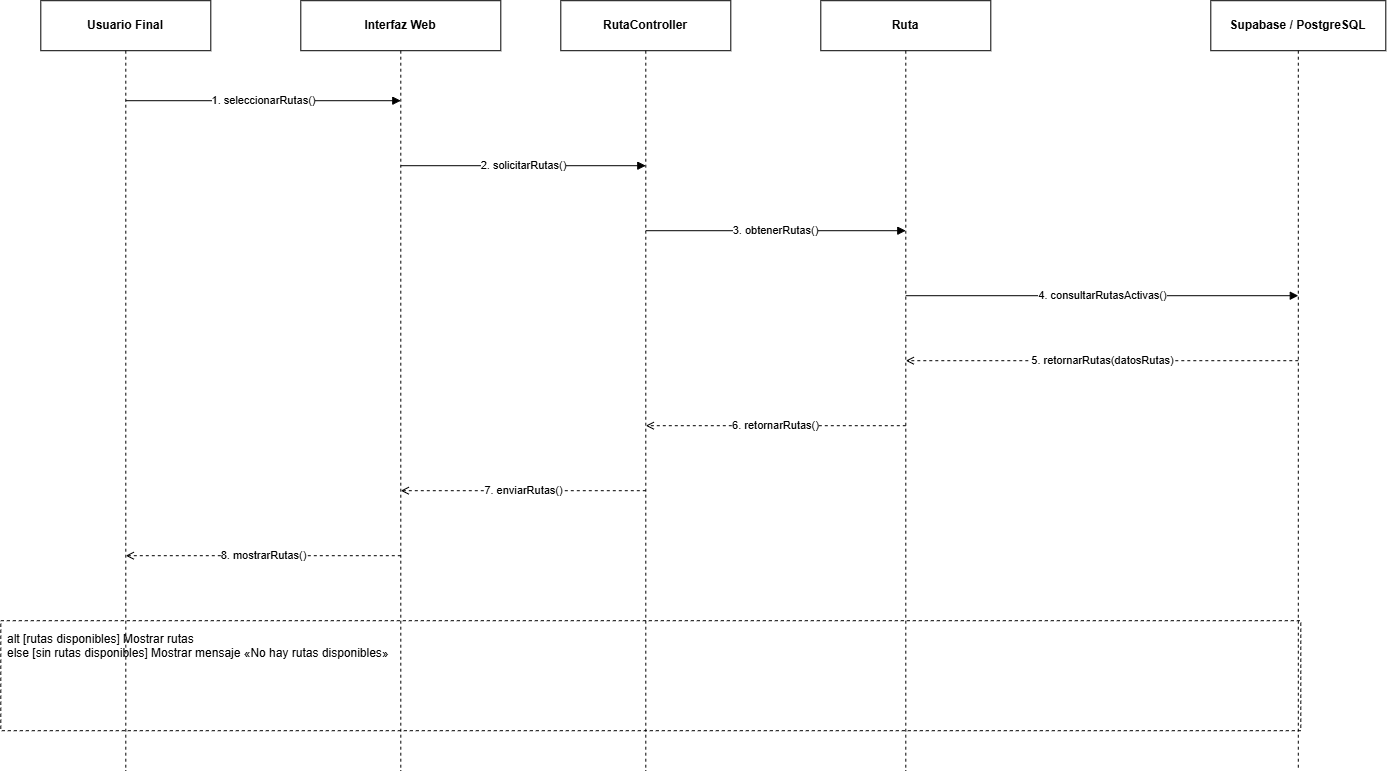

The diagram above was exported from draw.io. Its source (the exported page's mxGraphModel, read from the mxfile embedded in the PNG):
<mxGraphModel dx="1488" dy="782" grid="1" gridSize="10" guides="1" tooltips="1" connect="1" arrows="1" fold="1" page="1" pageScale="1" pageWidth="1500" pageHeight="900" math="0" shadow="0">
  <root>
    <mxCell id="0" />
    <mxCell id="1" parent="0" />
    <mxCell id="p0" parent="1" style="rounded=0;whiteSpace=wrap;html=1;strokeColor=#000000;fillColor=#ffffff;fontStyle=1;" value="Usuario Final" vertex="1">
      <mxGeometry height="50" width="170" x="40" y="20" as="geometry" />
    </mxCell>
    <mxCell id="life0" edge="1" parent="1" style="edgeStyle=none;html=1;dashed=1;dashPattern=3 3;endArrow=none;startArrow=none;strokeColor=#000000;" value="">
      <mxGeometry as="geometry">
        <mxPoint x="125" y="70" as="sourcePoint" />
        <mxPoint x="125" y="790" as="targetPoint" />
      </mxGeometry>
    </mxCell>
    <mxCell id="p1" parent="1" style="rounded=0;whiteSpace=wrap;html=1;strokeColor=#000000;fillColor=#ffffff;fontStyle=1;" value="Interfaz Web" vertex="1">
      <mxGeometry height="50" width="200" x="300" y="20" as="geometry" />
    </mxCell>
    <mxCell id="life1" edge="1" parent="1" style="edgeStyle=none;html=1;dashed=1;dashPattern=3 3;endArrow=none;startArrow=none;strokeColor=#000000;" value="">
      <mxGeometry as="geometry">
        <mxPoint x="400" y="70" as="sourcePoint" />
        <mxPoint x="400" y="790" as="targetPoint" />
      </mxGeometry>
    </mxCell>
    <mxCell id="p2" parent="1" style="rounded=0;whiteSpace=wrap;html=1;strokeColor=#000000;fillColor=#ffffff;fontStyle=1;" value="RutaController" vertex="1">
      <mxGeometry height="50" width="170" x="560" y="20" as="geometry" />
    </mxCell>
    <mxCell id="life2" edge="1" parent="1" style="edgeStyle=none;html=1;dashed=1;dashPattern=3 3;endArrow=none;startArrow=none;strokeColor=#000000;" value="">
      <mxGeometry as="geometry">
        <mxPoint x="645" y="70" as="sourcePoint" />
        <mxPoint x="645" y="790" as="targetPoint" />
      </mxGeometry>
    </mxCell>
    <mxCell id="p3" parent="1" style="rounded=0;whiteSpace=wrap;html=1;strokeColor=#000000;fillColor=#ffffff;fontStyle=1;" value="Ruta" vertex="1">
      <mxGeometry height="50" width="170" x="820" y="20" as="geometry" />
    </mxCell>
    <mxCell id="life3" edge="1" parent="1" style="edgeStyle=none;html=1;dashed=1;dashPattern=3 3;endArrow=none;startArrow=none;strokeColor=#000000;" value="">
      <mxGeometry as="geometry">
        <mxPoint x="905" y="70" as="sourcePoint" />
        <mxPoint x="905" y="790" as="targetPoint" />
      </mxGeometry>
    </mxCell>
    <mxCell id="p4" parent="1" style="rounded=0;whiteSpace=wrap;html=1;strokeColor=#000000;fillColor=#ffffff;fontStyle=1;" value="Supabase / PostgreSQL" vertex="1">
      <mxGeometry height="50" width="175" x="1210" y="20" as="geometry" />
    </mxCell>
    <mxCell id="life4" edge="1" parent="1" style="edgeStyle=none;html=1;dashed=1;dashPattern=3 3;endArrow=none;startArrow=none;strokeColor=#000000;" value="">
      <mxGeometry as="geometry">
        <mxPoint x="1297.5" y="70" as="sourcePoint" />
        <mxPoint x="1297.5" y="790" as="targetPoint" />
      </mxGeometry>
    </mxCell>
    <mxCell id="m0" edge="1" parent="1" style="edgeStyle=none;html=1;rounded=0;strokeColor=#000000;endArrow=block;endFill=1;" value="1. seleccionarRutas()">
      <mxGeometry as="geometry">
        <mxPoint x="125" y="120" as="sourcePoint" />
        <mxPoint x="400" y="120" as="targetPoint" />
      </mxGeometry>
    </mxCell>
    <mxCell id="m1" edge="1" parent="1" style="edgeStyle=none;html=1;rounded=0;strokeColor=#000000;endArrow=block;endFill=1;" value="2. solicitarRutas()">
      <mxGeometry as="geometry">
        <mxPoint x="400" y="185" as="sourcePoint" />
        <mxPoint x="645" y="185" as="targetPoint" />
      </mxGeometry>
    </mxCell>
    <mxCell id="m2" edge="1" parent="1" style="edgeStyle=none;html=1;rounded=0;strokeColor=#000000;endArrow=block;endFill=1;" value="3. obtenerRutas()">
      <mxGeometry as="geometry">
        <mxPoint x="645" y="250" as="sourcePoint" />
        <mxPoint x="905" y="250" as="targetPoint" />
      </mxGeometry>
    </mxCell>
    <mxCell id="m3" edge="1" parent="1" style="edgeStyle=none;html=1;rounded=0;strokeColor=#000000;endArrow=block;endFill=1;" value="4. consultarRutasActivas()">
      <mxGeometry as="geometry">
        <mxPoint x="905" y="315" as="sourcePoint" />
        <mxPoint x="1297.5" y="315" as="targetPoint" />
      </mxGeometry>
    </mxCell>
    <mxCell id="m4" edge="1" parent="1" style="edgeStyle=none;html=1;rounded=0;strokeColor=#000000;dashed=1;dashPattern=3 3;endArrow=open;endFill=0;" value="5. retornarRutas(datosRutas)">
      <mxGeometry as="geometry">
        <mxPoint x="1297.5" y="380" as="sourcePoint" />
        <mxPoint x="905" y="380" as="targetPoint" />
      </mxGeometry>
    </mxCell>
    <mxCell id="m5" edge="1" parent="1" style="edgeStyle=none;html=1;rounded=0;strokeColor=#000000;dashed=1;dashPattern=3 3;endArrow=open;endFill=0;" value="6. retornarRutas()">
      <mxGeometry as="geometry">
        <mxPoint x="905" y="445" as="sourcePoint" />
        <mxPoint x="645" y="445" as="targetPoint" />
      </mxGeometry>
    </mxCell>
    <mxCell id="m6" edge="1" parent="1" style="edgeStyle=none;html=1;rounded=0;strokeColor=#000000;dashed=1;dashPattern=3 3;endArrow=open;endFill=0;" value="7. enviarRutas()">
      <mxGeometry as="geometry">
        <mxPoint x="645" y="510" as="sourcePoint" />
        <mxPoint x="400" y="510" as="targetPoint" />
      </mxGeometry>
    </mxCell>
    <mxCell id="m7" edge="1" parent="1" style="edgeStyle=none;html=1;rounded=0;strokeColor=#000000;dashed=1;dashPattern=3 3;endArrow=open;endFill=0;" value="8. mostrarRutas()">
      <mxGeometry as="geometry">
        <mxPoint x="400" y="575" as="sourcePoint" />
        <mxPoint x="125" y="575" as="targetPoint" />
      </mxGeometry>
    </mxCell>
    <mxCell id="altframe" parent="1" style="rounded=0;whiteSpace=wrap;html=1;dashed=1;strokeColor=#000000;fillColor=none;" value="" vertex="1">
      <mxGeometry height="110" width="1300" y="640" as="geometry" />
    </mxCell>
    <mxCell id="altlabel" parent="1" style="text;html=1;align=left;verticalAlign=top;whiteSpace=wrap;overflow=hidden;fontSize=12;" value="alt [rutas disponibles] Mostrar rutas&#10;else [sin rutas disponibles] Mostrar mensaje «No hay rutas disponibles»" vertex="1">
      <mxGeometry height="80" width="1250" x="5" y="645" as="geometry" />
    </mxCell>
  </root>
</mxGraphModel>